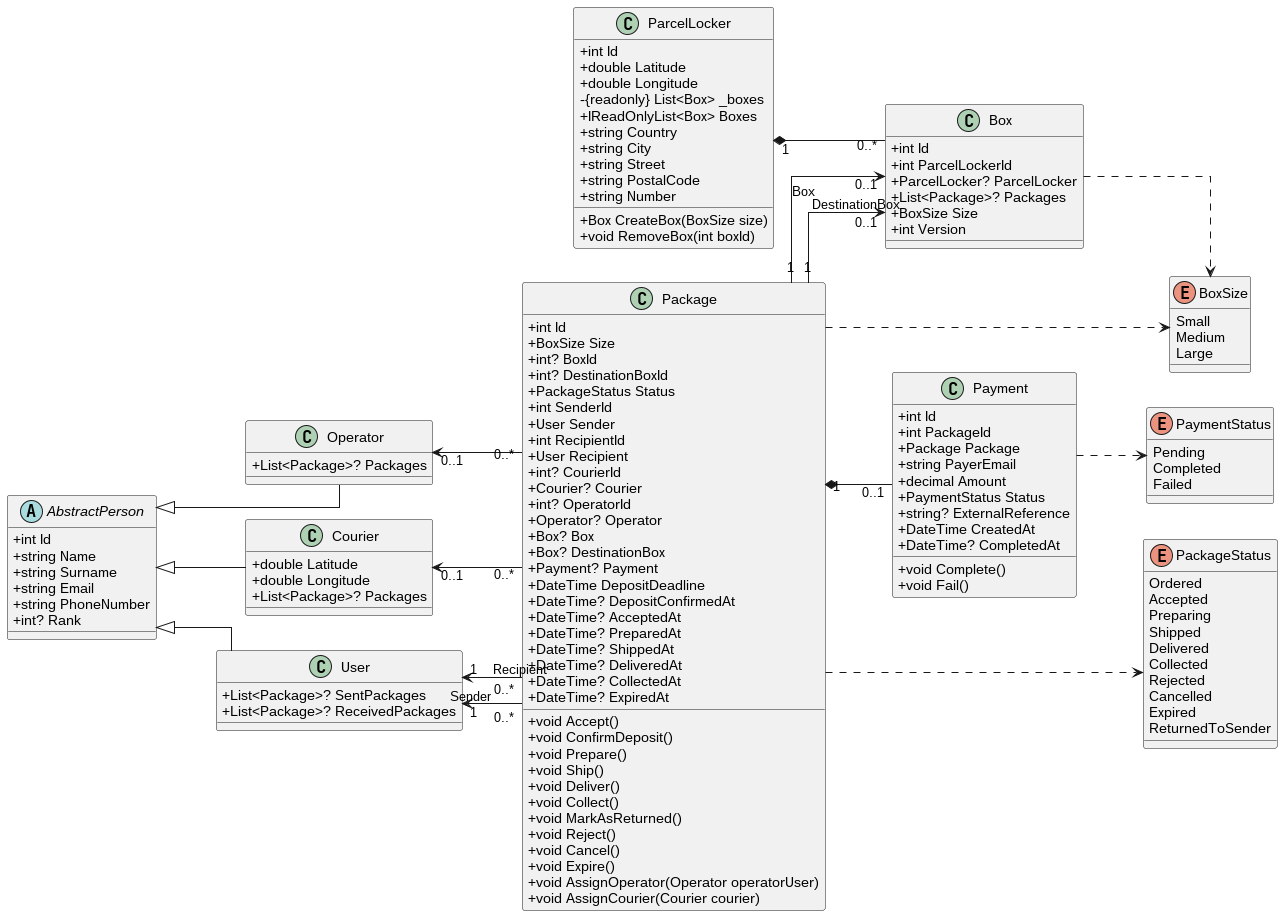

The diagram above was rendered by PlantUML. Its source (embedded in the PNG):
@startuml

left to right direction
skinparam linetype ortho
skinparam classAttributeIconSize 0

'--------------classes-----------------

together {
    abstract class AbstractPerson {
        +int Id
        +string Name
        +string Surname
        +string Email
        +string PhoneNumber
        +int? Rank
    }

    class User {
        +List<Package>? SentPackages
        +List<Package>? ReceivedPackages
    }

    class Courier {
        +double Latitude
        +double Longitude
        +List<Package>? Packages
    }

    class Operator {
        +List<Package>? Packages
    }
}

class Package {
    +int Id
    +BoxSize Size
    +int? BoxId
    +int? DestinationBoxId
    +PackageStatus Status
    +int SenderId
    +User Sender
    +int RecipientId
    +User Recipient
    +int? CourierId
    +Courier? Courier
    +int? OperatorId
    +Operator? Operator
    +Box? Box
    +Box? DestinationBox
    +Payment? Payment
    +DateTime DepositDeadline
    +DateTime? DepositConfirmedAt
    +DateTime? AcceptedAt
    +DateTime? PreparedAt
    +DateTime? ShippedAt
    +DateTime? DeliveredAt
    +DateTime? CollectedAt
    +DateTime? ExpiredAt

    +void Accept()
    +void ConfirmDeposit()
    +void Prepare()
    +void Ship()
    +void Deliver()
    +void Collect()
    +void MarkAsReturned()
    +void Reject()
    +void Cancel()
    +void Expire()
    +void AssignOperator(Operator operatorUser)
    +void AssignCourier(Courier courier)
}

class Payment {
    +int Id
    +int PackageId
    +Package Package
    +string PayerEmail
    +decimal Amount
    +PaymentStatus Status
    +string? ExternalReference
    +DateTime CreatedAt
    +DateTime? CompletedAt

    +void Complete()
    +void Fail()
}

together {
    class Box {
        +int Id
        +int ParcelLockerId
        +ParcelLocker? ParcelLocker
        +List<Package>? Packages
        +BoxSize Size
        +int Version
    }

    class ParcelLocker {
        +int Id
        +double Latitude
        +double Longitude
        -{readonly} List<Box> _boxes
        +IReadOnlyList<Box> Boxes
        +string Country
        +string City
        +string Street
        +string PostalCode
        +string Number

        +Box CreateBox(BoxSize size)
        +void RemoveBox(int boxId)
    }
}

together {
    enum PackageStatus {
        Ordered
        Accepted
        Preparing
        Shipped
        Delivered
        Collected
        Rejected
        Cancelled
        Expired
        ReturnedToSender
    }

    enum BoxSize {
        Small
        Medium
        Large
    }

    enum PaymentStatus {
        Pending
        Completed
        Failed
    }
}

' ------------relations-------------

AbstractPerson <|-- User
AbstractPerson <|-- Courier
AbstractPerson <|-- Operator

User "1" <-- "0..*" Package : Sender
User "1" <-- "0..*" Package : Recipient
Courier "0..1" <-- "0..*" Package
Operator "0..1" <-- "0..*" Package

Package "1" --> "0..1" Box : Box
Package "1" --> "0..1" Box : DestinationBox

ParcelLocker "1" *-- "0..*" Box

Package "1" *-- "0..1" Payment

Package ..> PackageStatus
Package ..> BoxSize
Box ..> BoxSize
Payment ..> PaymentStatus

@enduml